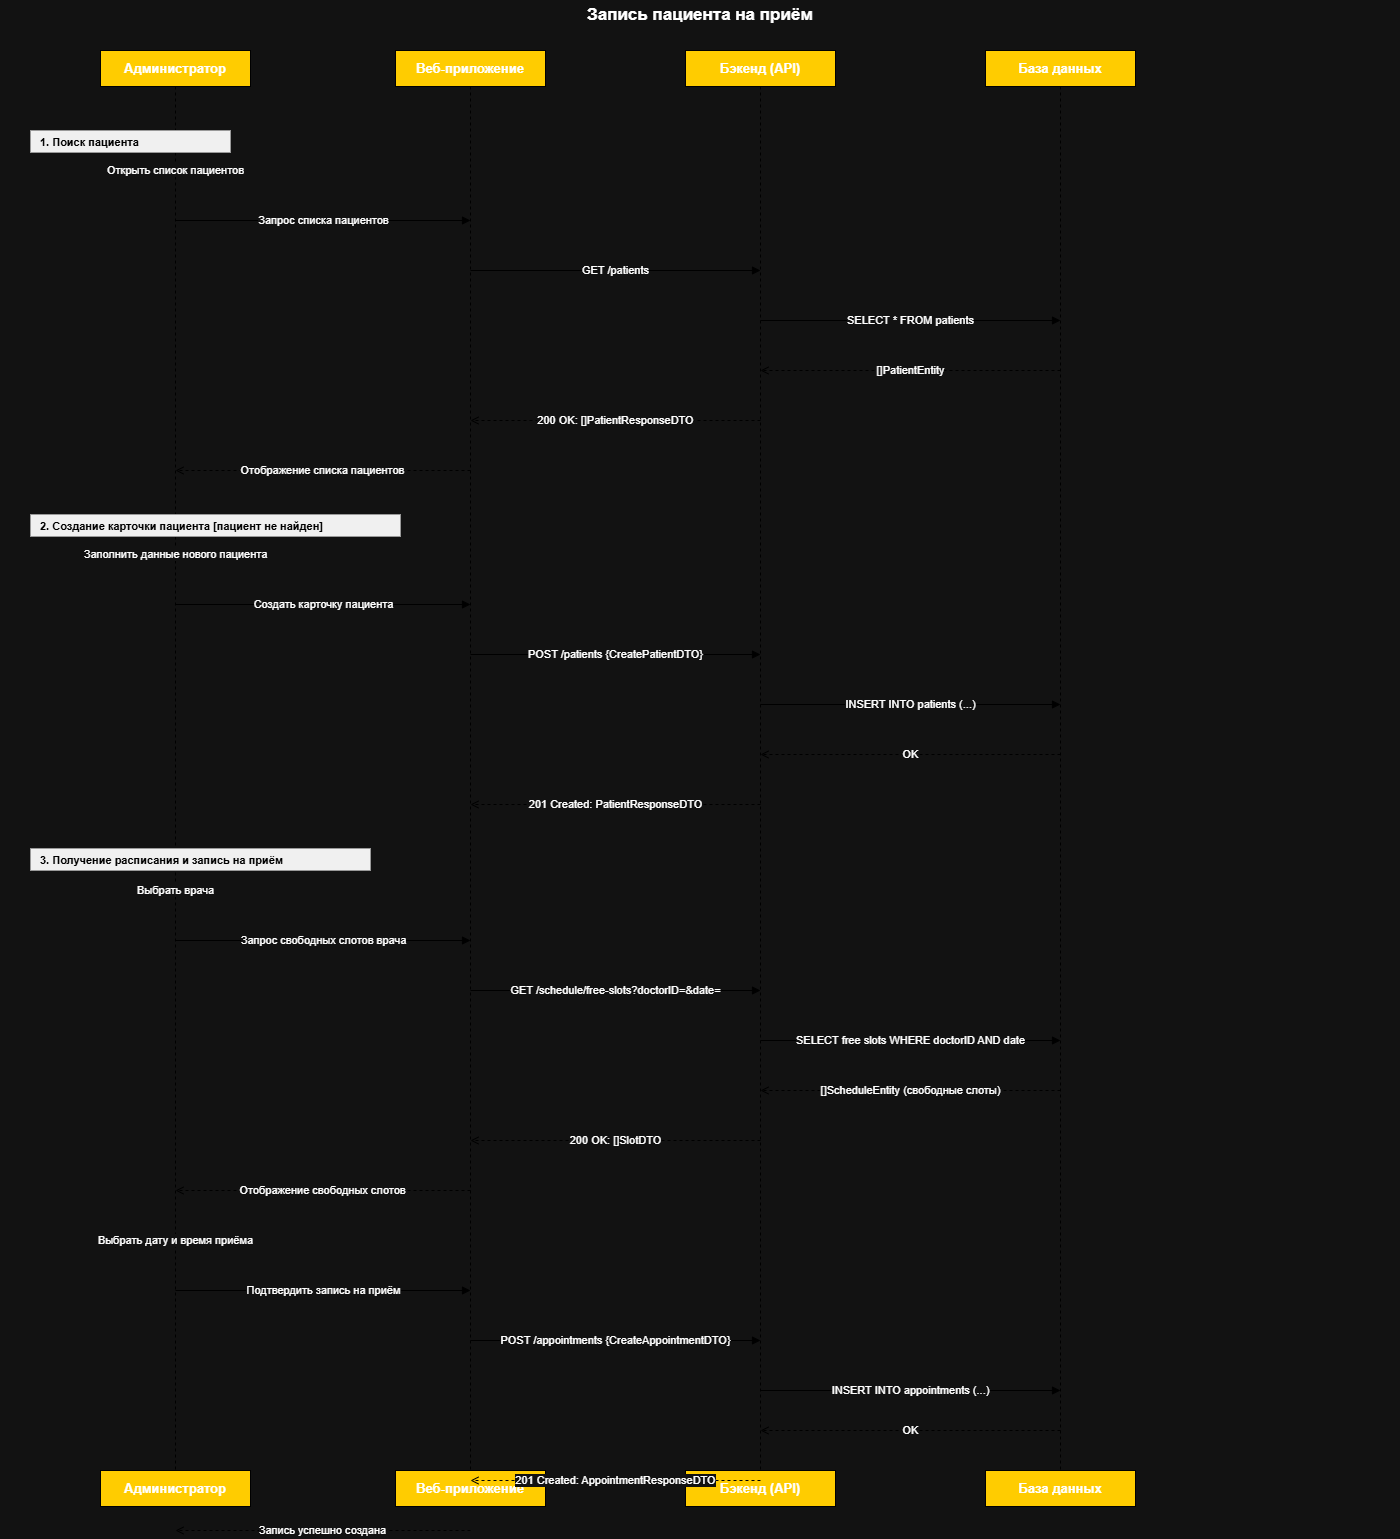

The diagram above was exported from draw.io. Its source (the exported page's mxGraphModel, read from the mxfile embedded in the PNG):
<mxGraphModel dx="1028" dy="645" grid="0" gridSize="10" guides="1" tooltips="1" connect="1" arrows="1" fold="1" page="0" pageScale="1" pageWidth="1400" pageHeight="1600" background="#ffffff" math="0" shadow="0">
  <root>
    <mxCell id="0" />
    <mxCell id="1" parent="0" />
    <mxCell id="title" parent="1" style="text;html=0;strokeColor=none;fillColor=none;align=center;verticalAlign=middle;whiteSpace=wrap;fontSize=17;fontStyle=1;" value="Запись пациента на приём" vertex="1">
      <mxGeometry height="30" width="1400" y="10" as="geometry" />
    </mxCell>
    <mxCell id="a_top" parent="1" style="shape=mxgraph.uml.lifeline;whiteSpace=wrap;html=0;fillColor=#FFCC00;strokeColor=#000000;fontStyle=1;fontSize=13;" value="Администратор" vertex="1">
      <mxGeometry height="36" width="150" x="100" y="60" as="geometry" />
    </mxCell>
    <mxCell id="a_line" edge="1" parent="1" style="endArrow=none;dashed=1;html=1;strokeColor=#000000;" value="">
      <mxGeometry relative="1" as="geometry">
        <mxPoint x="175" y="96" as="sourcePoint" />
        <mxPoint x="175" y="1480" as="targetPoint" />
      </mxGeometry>
    </mxCell>
    <mxCell id="a_bot" parent="1" style="shape=mxgraph.uml.lifeline;whiteSpace=wrap;html=0;fillColor=#FFCC00;strokeColor=#000000;fontStyle=1;fontSize=13;" value="Администратор" vertex="1">
      <mxGeometry height="36" width="150" x="100" y="1480" as="geometry" />
    </mxCell>
    <mxCell id="w_top" parent="1" style="shape=mxgraph.uml.lifeline;whiteSpace=wrap;html=0;fillColor=#FFCC00;strokeColor=#000000;fontStyle=1;fontSize=13;" value="Веб-приложение" vertex="1">
      <mxGeometry height="36" width="150" x="395" y="60" as="geometry" />
    </mxCell>
    <mxCell id="w_line" edge="1" parent="1" style="endArrow=none;dashed=1;html=1;strokeColor=#000000;" value="">
      <mxGeometry relative="1" as="geometry">
        <mxPoint x="470" y="96" as="sourcePoint" />
        <mxPoint x="470" y="1480" as="targetPoint" />
      </mxGeometry>
    </mxCell>
    <mxCell id="w_bot" parent="1" style="shape=mxgraph.uml.lifeline;whiteSpace=wrap;html=0;fillColor=#FFCC00;strokeColor=#000000;fontStyle=1;fontSize=13;" value="Веб-приложение" vertex="1">
      <mxGeometry height="36" width="150" x="395" y="1480" as="geometry" />
    </mxCell>
    <mxCell id="s_top" parent="1" style="shape=mxgraph.uml.lifeline;whiteSpace=wrap;html=0;fillColor=#FFCC00;strokeColor=#000000;fontStyle=1;fontSize=13;" value="Бэкенд (API)" vertex="1">
      <mxGeometry height="36" width="150" x="685" y="60" as="geometry" />
    </mxCell>
    <mxCell id="s_line" edge="1" parent="1" style="endArrow=none;dashed=1;html=1;strokeColor=#000000;" value="">
      <mxGeometry relative="1" as="geometry">
        <mxPoint x="760" y="96" as="sourcePoint" />
        <mxPoint x="760" y="1480" as="targetPoint" />
      </mxGeometry>
    </mxCell>
    <mxCell id="s_bot" parent="1" style="shape=mxgraph.uml.lifeline;whiteSpace=wrap;html=0;fillColor=#FFCC00;strokeColor=#000000;fontStyle=1;fontSize=13;" value="Бэкенд (API)" vertex="1">
      <mxGeometry height="36" width="150" x="685" y="1480" as="geometry" />
    </mxCell>
    <mxCell id="d_top" parent="1" style="shape=mxgraph.uml.lifeline;whiteSpace=wrap;html=0;fillColor=#FFCC00;strokeColor=#000000;fontStyle=1;fontSize=13;" value="База данных" vertex="1">
      <mxGeometry height="36" width="150" x="985" y="60" as="geometry" />
    </mxCell>
    <mxCell id="d_line" edge="1" parent="1" style="endArrow=none;dashed=1;html=1;strokeColor=#000000;" value="">
      <mxGeometry relative="1" as="geometry">
        <mxPoint x="1060" y="96" as="sourcePoint" />
        <mxPoint x="1060" y="1480" as="targetPoint" />
      </mxGeometry>
    </mxCell>
    <mxCell id="d_bot" parent="1" style="shape=mxgraph.uml.lifeline;whiteSpace=wrap;html=0;fillColor=#FFCC00;strokeColor=#000000;fontStyle=1;fontSize=13;" value="База данных" vertex="1">
      <mxGeometry height="36" width="150" x="985" y="1480" as="geometry" />
    </mxCell>
    <mxCell id="lbl1" parent="1" style="text;html=0;strokeColor=#999999;fillColor=#f0f0f0;align=left;verticalAlign=middle;spacingLeft=8;fontSize=11;fontStyle=1;fontColor=#000000;" value="1. Поиск пациента" vertex="1">
      <mxGeometry height="22" width="200" x="30" y="140" as="geometry" />
    </mxCell>
    <mxCell id="m01" edge="1" parent="1" style="endArrow=block;endFill=1;html=1;strokeColor=#000000;fontSize=11;" value="Открыть список пациентов">
      <mxGeometry relative="1" as="geometry">
        <mxPoint x="175" y="180" as="sourcePoint" />
        <mxPoint x="175" y="180" as="targetPoint" />
      </mxGeometry>
    </mxCell>
    <mxCell id="m02" edge="1" parent="1" style="endArrow=block;endFill=1;html=1;strokeColor=#000000;fontSize=11;" value="Запрос списка пациентов">
      <mxGeometry relative="1" as="geometry">
        <mxPoint x="175" y="230" as="sourcePoint" />
        <mxPoint x="470" y="230" as="targetPoint" />
      </mxGeometry>
    </mxCell>
    <mxCell id="m03" edge="1" parent="1" style="endArrow=block;endFill=1;html=1;strokeColor=#000000;fontSize=11;" value="GET /patients">
      <mxGeometry relative="1" as="geometry">
        <mxPoint x="470" y="280" as="sourcePoint" />
        <mxPoint x="760" y="280" as="targetPoint" />
      </mxGeometry>
    </mxCell>
    <mxCell id="m04" edge="1" parent="1" style="endArrow=block;endFill=1;html=1;strokeColor=#000000;fontSize=11;" value="SELECT * FROM patients">
      <mxGeometry relative="1" as="geometry">
        <mxPoint x="760" y="330" as="sourcePoint" />
        <mxPoint x="1060" y="330" as="targetPoint" />
      </mxGeometry>
    </mxCell>
    <mxCell id="m05" edge="1" parent="1" style="endArrow=open;endFill=0;dashed=1;html=1;strokeColor=#000000;fontSize=11;" value="[]PatientEntity">
      <mxGeometry relative="1" as="geometry">
        <mxPoint x="1060" y="380" as="sourcePoint" />
        <mxPoint x="760" y="380" as="targetPoint" />
      </mxGeometry>
    </mxCell>
    <mxCell id="m06" edge="1" parent="1" style="endArrow=open;endFill=0;dashed=1;html=1;strokeColor=#000000;fontSize=11;" value="200 OK: []PatientResponseDTO">
      <mxGeometry relative="1" as="geometry">
        <mxPoint x="760" y="430" as="sourcePoint" />
        <mxPoint x="470" y="430" as="targetPoint" />
      </mxGeometry>
    </mxCell>
    <mxCell id="m07" edge="1" parent="1" style="endArrow=open;endFill=0;dashed=1;html=1;strokeColor=#000000;fontSize=11;" value="Отображение списка пациентов">
      <mxGeometry relative="1" as="geometry">
        <mxPoint x="470" y="480" as="sourcePoint" />
        <mxPoint x="175" y="480" as="targetPoint" />
      </mxGeometry>
    </mxCell>
    <mxCell id="lbl2" parent="1" style="text;html=0;strokeColor=#999999;fillColor=#f0f0f0;align=left;verticalAlign=middle;spacingLeft=8;fontSize=11;fontStyle=1;fontColor=#000000;" value="2. Создание карточки пациента [пациент не найден]" vertex="1">
      <mxGeometry height="22" width="370" x="30" y="524" as="geometry" />
    </mxCell>
    <mxCell id="m08" edge="1" parent="1" style="endArrow=block;endFill=1;html=1;strokeColor=#000000;fontSize=11;" value="Заполнить данные нового пациента">
      <mxGeometry relative="1" as="geometry">
        <mxPoint x="175" y="564" as="sourcePoint" />
        <mxPoint x="175" y="564" as="targetPoint" />
      </mxGeometry>
    </mxCell>
    <mxCell id="m09" edge="1" parent="1" style="endArrow=block;endFill=1;html=1;strokeColor=#000000;fontSize=11;" value="Создать карточку пациента">
      <mxGeometry relative="1" as="geometry">
        <mxPoint x="175" y="614" as="sourcePoint" />
        <mxPoint x="470" y="614" as="targetPoint" />
      </mxGeometry>
    </mxCell>
    <mxCell id="m10" edge="1" parent="1" style="endArrow=block;endFill=1;html=1;strokeColor=#000000;fontSize=11;" value="POST /patients {CreatePatientDTO}">
      <mxGeometry relative="1" as="geometry">
        <mxPoint x="470" y="664" as="sourcePoint" />
        <mxPoint x="760" y="664" as="targetPoint" />
      </mxGeometry>
    </mxCell>
    <mxCell id="m11" edge="1" parent="1" style="endArrow=block;endFill=1;html=1;strokeColor=#000000;fontSize=11;" value="INSERT INTO patients (...)">
      <mxGeometry relative="1" as="geometry">
        <mxPoint x="760" y="714" as="sourcePoint" />
        <mxPoint x="1060" y="714" as="targetPoint" />
      </mxGeometry>
    </mxCell>
    <mxCell id="m12" edge="1" parent="1" style="endArrow=open;endFill=0;dashed=1;html=1;strokeColor=#000000;fontSize=11;" value="OK">
      <mxGeometry relative="1" as="geometry">
        <mxPoint x="1060" y="764" as="sourcePoint" />
        <mxPoint x="760" y="764" as="targetPoint" />
      </mxGeometry>
    </mxCell>
    <mxCell id="m13" edge="1" parent="1" style="endArrow=open;endFill=0;dashed=1;html=1;strokeColor=#000000;fontSize=11;" value="201 Created: PatientResponseDTO">
      <mxGeometry relative="1" as="geometry">
        <mxPoint x="760" y="814" as="sourcePoint" />
        <mxPoint x="470" y="814" as="targetPoint" />
      </mxGeometry>
    </mxCell>
    <mxCell id="lbl3" parent="1" style="text;html=0;strokeColor=#999999;fillColor=#f0f0f0;align=left;verticalAlign=middle;spacingLeft=8;fontSize=11;fontStyle=1;fontColor=#000000;" value="3. Получение расписания и запись на приём" vertex="1">
      <mxGeometry height="22" width="340" x="30" y="858" as="geometry" />
    </mxCell>
    <mxCell id="m14" edge="1" parent="1" style="endArrow=block;endFill=1;html=1;strokeColor=#000000;fontSize=11;" value="Выбрать врача">
      <mxGeometry relative="1" as="geometry">
        <mxPoint x="175" y="900" as="sourcePoint" />
        <mxPoint x="175" y="900" as="targetPoint" />
      </mxGeometry>
    </mxCell>
    <mxCell id="m15" edge="1" parent="1" style="endArrow=block;endFill=1;html=1;strokeColor=#000000;fontSize=11;" value="Запрос свободных слотов врача">
      <mxGeometry relative="1" as="geometry">
        <mxPoint x="175" y="950" as="sourcePoint" />
        <mxPoint x="470" y="950" as="targetPoint" />
      </mxGeometry>
    </mxCell>
    <mxCell id="m16" edge="1" parent="1" style="endArrow=block;endFill=1;html=1;strokeColor=#000000;fontSize=11;" value="GET /schedule/free-slots?doctorID=&amp;date=">
      <mxGeometry relative="1" as="geometry">
        <mxPoint x="470" y="1000" as="sourcePoint" />
        <mxPoint x="760" y="1000" as="targetPoint" />
      </mxGeometry>
    </mxCell>
    <mxCell id="m17" edge="1" parent="1" style="endArrow=block;endFill=1;html=1;strokeColor=#000000;fontSize=11;" value="SELECT free slots WHERE doctorID AND date">
      <mxGeometry relative="1" as="geometry">
        <mxPoint x="760" y="1050" as="sourcePoint" />
        <mxPoint x="1060" y="1050" as="targetPoint" />
      </mxGeometry>
    </mxCell>
    <mxCell id="m18" edge="1" parent="1" style="endArrow=open;endFill=0;dashed=1;html=1;strokeColor=#000000;fontSize=11;" value="[]ScheduleEntity (свободные слоты)">
      <mxGeometry relative="1" as="geometry">
        <mxPoint x="1060" y="1100" as="sourcePoint" />
        <mxPoint x="760" y="1100" as="targetPoint" />
      </mxGeometry>
    </mxCell>
    <mxCell id="m19" edge="1" parent="1" style="endArrow=open;endFill=0;dashed=1;html=1;strokeColor=#000000;fontSize=11;" value="200 OK: []SlotDTO">
      <mxGeometry relative="1" as="geometry">
        <mxPoint x="760" y="1150" as="sourcePoint" />
        <mxPoint x="470" y="1150" as="targetPoint" />
      </mxGeometry>
    </mxCell>
    <mxCell id="m20" edge="1" parent="1" style="endArrow=open;endFill=0;dashed=1;html=1;strokeColor=#000000;fontSize=11;" value="Отображение свободных слотов">
      <mxGeometry relative="1" as="geometry">
        <mxPoint x="470" y="1200" as="sourcePoint" />
        <mxPoint x="175" y="1200" as="targetPoint" />
      </mxGeometry>
    </mxCell>
    <mxCell id="m21" edge="1" parent="1" style="endArrow=block;endFill=1;html=1;strokeColor=#000000;fontSize=11;" value="Выбрать дату и время приёма">
      <mxGeometry relative="1" as="geometry">
        <mxPoint x="175" y="1250" as="sourcePoint" />
        <mxPoint x="175" y="1250" as="targetPoint" />
      </mxGeometry>
    </mxCell>
    <mxCell id="m22" edge="1" parent="1" style="endArrow=block;endFill=1;html=1;strokeColor=#000000;fontSize=11;" value="Подтвердить запись на приём">
      <mxGeometry relative="1" as="geometry">
        <mxPoint x="175" y="1300" as="sourcePoint" />
        <mxPoint x="470" y="1300" as="targetPoint" />
      </mxGeometry>
    </mxCell>
    <mxCell id="m23" edge="1" parent="1" style="endArrow=block;endFill=1;html=1;strokeColor=#000000;fontSize=11;" value="POST /appointments {CreateAppointmentDTO}">
      <mxGeometry relative="1" as="geometry">
        <mxPoint x="470" y="1350" as="sourcePoint" />
        <mxPoint x="760" y="1350" as="targetPoint" />
      </mxGeometry>
    </mxCell>
    <mxCell id="m24" edge="1" parent="1" style="endArrow=block;endFill=1;html=1;strokeColor=#000000;fontSize=11;" value="INSERT INTO appointments (...)">
      <mxGeometry relative="1" as="geometry">
        <mxPoint x="760" y="1400" as="sourcePoint" />
        <mxPoint x="1060" y="1400" as="targetPoint" />
      </mxGeometry>
    </mxCell>
    <mxCell id="m25" edge="1" parent="1" style="endArrow=open;endFill=0;dashed=1;html=1;strokeColor=#000000;fontSize=11;" value="OK">
      <mxGeometry relative="1" as="geometry">
        <mxPoint x="1060" y="1440" as="sourcePoint" />
        <mxPoint x="760" y="1440" as="targetPoint" />
      </mxGeometry>
    </mxCell>
    <mxCell id="m26" edge="1" parent="1" style="endArrow=open;endFill=0;dashed=1;html=1;strokeColor=#000000;fontSize=11;" value="201 Created: AppointmentResponseDTO">
      <mxGeometry relative="1" as="geometry">
        <mxPoint x="760" y="1490" as="sourcePoint" />
        <mxPoint x="470" y="1490" as="targetPoint" />
      </mxGeometry>
    </mxCell>
    <mxCell id="m27" edge="1" parent="1" style="endArrow=open;endFill=0;dashed=1;html=1;strokeColor=#000000;fontSize=11;" value="Запись успешно создана">
      <mxGeometry relative="1" as="geometry">
        <mxPoint x="470" y="1540" as="sourcePoint" />
        <mxPoint x="175" y="1540" as="targetPoint" />
      </mxGeometry>
    </mxCell>
  </root>
</mxGraphModel>